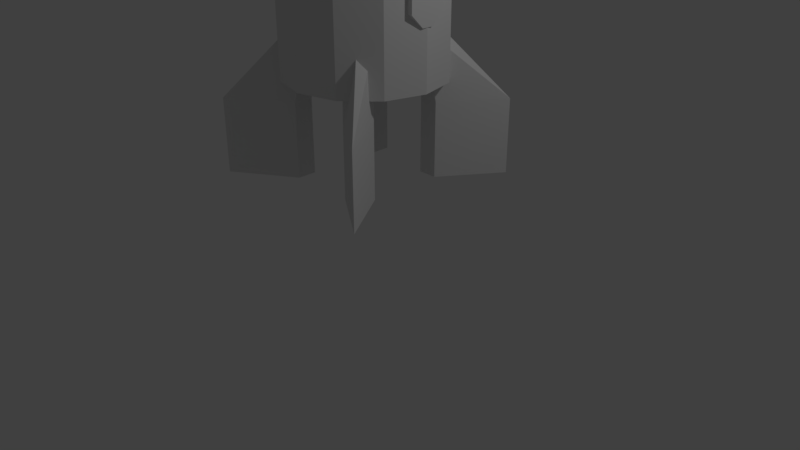 # Source: SpaceShip.blend  (saved by Blender 2.79.0; exported with 4.5.12 LTS)
import bpy
from mathutils import Matrix  # noqa: F401  (used for matrix-valued properties, if any)

bpy.ops.wm.read_factory_settings(use_empty=True)
scene = bpy.context.scene
scene.name = 'Scene'

# ---- collections
col_collection_1 = bpy.data.collections.new('Collection 1'); scene.collection.children.link(col_collection_1)

# ---- world
world_world = bpy.data.worlds.new('World'); scene.world = world_world
world_world.color = (0.05088, 0.05088, 0.05088)
world_world.use_sun_shadow = False
world_world.sun_shadow_jitter_overblur = 0.0
world_world.cycles.sampling_method = 'MANUAL'

# ---- cameras
cam_camera = bpy.data.cameras.new('Camera')
cam_camera.clip_end = 100.0
cam_camera.lens = 35.0
cam_camera.sensor_width = 32.0
cam_camera.sensor_height = 18.0
cam_camera.ortho_scale = 7.314
cam_camera.dof.focus_distance = 0.0
cam_camera.dof.aperture_fstop = 128.0

# ---- lights
light_lamp = bpy.data.lights.new('Lamp', 'POINT')
light_lamp.transmission_factor = 0.0
light_lamp.cutoff_distance = 30.0
light_lamp.energy = 100.0
light_lamp.shadow_buffer_clip_start = 1.001
light_lamp.shadow_soft_size = 0.1
light_lamp.shadow_maximum_resolution = 0.006
light_lamp.use_absolute_resolution = True

# ---- meshes
me_cube_002 = bpy.data.meshes.new('Cube.002')
me_cube_002.from_pydata([(-1.171, -1.223, 2.088), (-0.5713, -0.6229, 2.942), (-0.6713, -0.4819, 2.088), (-0.5713, -0.3819, 2.942), (-0.4303, -0.7229, 2.088), (-0.3303, -0.6229, 2.942), (-0.4303, -0.4819, 2.088), (-0.3303, -0.3819, 2.942), (-0.6713, -0.4819, 1.143), (-1.171, -1.223, 1.143), (-0.4303, -0.4819, 1.143), (-0.4303, -0.7229, 1.143), (0.6628, -1.426e-09, 2.361), (0.645, -1.426e-09, 2.402), (0.5965, -1.426e-09, 2.432), (0.5302, -1.426e-09, 2.442), (0.464, -1.426e-09, 2.432), (0.4154, -1.426e-09, 2.402), (0.3977, -1.426e-09, 2.361), (0.4154, -1.426e-09, 2.32), (0.464, -1.426e-09, 2.291), (0.5302, -1.426e-09, 2.28), (0.5965, -1.426e-09, 2.291), (0.645, -1.426e-09, 2.32), (0.6228, 0.2267, 2.361), (0.6061, 0.2206, 2.402), (0.5605, 0.204, 2.432), (0.4983, 0.1814, 2.442), (0.436, 0.1587, 2.432), (0.3904, 0.1421, 2.402), (0.3737, 0.136, 2.361), (0.3904, 0.1421, 2.32), (0.436, 0.1587, 2.291), (0.4983, 0.1814, 2.28), (0.5605, 0.204, 2.291), (0.6061, 0.2206, 2.32), (0.5077, 0.426, 2.361), (0.4941, 0.4146, 2.402), (0.457, 0.3834, 2.432), (0.4062, 0.3408, 2.442), (0.3554, 0.2982, 2.432), (0.3182, 0.267, 2.402), (0.3046, 0.2556, 2.361), (0.3182, 0.267, 2.32), (0.3554, 0.2982, 2.291), (0.4062, 0.3408, 2.28), (0.457, 0.3834, 2.291), (0.4941, 0.4146, 2.32), (0.3314, 0.574, 2.361), (0.3225, 0.5586, 2.402), (0.2983, 0.5166, 2.432), (0.2651, 0.4592, 2.442), (0.232, 0.4018, 2.432), (0.2077, 0.3598, 2.402), (0.1988, 0.3444, 2.361), (0.2077, 0.3598, 2.32), (0.232, 0.4018, 2.291), (0.2651, 0.4592, 2.28), (0.2983, 0.5166, 2.291), (0.3225, 0.5586, 2.32), (0.1151, 0.6527, 2.361), (0.112, 0.6352, 2.402), (0.1036, 0.5874, 2.432), (0.09207, 0.5222, 2.442), (0.08056, 0.4569, 2.432), (0.07214, 0.4091, 2.402), (0.06906, 0.3916, 2.361), (0.07214, 0.4091, 2.32), (0.08056, 0.4569, 2.291), (0.09207, 0.5222, 2.28), (0.1036, 0.5874, 2.291), (0.112, 0.6352, 2.32), (-0.1151, 0.6527, 2.361), (-0.112, 0.6352, 2.402), (-0.1036, 0.5874, 2.432), (-0.09207, 0.5222, 2.442), (-0.08056, 0.4569, 2.432), (-0.07214, 0.4091, 2.402), (-0.06906, 0.3916, 2.361), (-0.07214, 0.4091, 2.32), (-0.08056, 0.4569, 2.291), (-0.09207, 0.5222, 2.28), (-0.1036, 0.5874, 2.291), (-0.112, 0.6352, 2.32), (-0.3314, 0.574, 2.361), (-0.3225, 0.5586, 2.402), (-0.2983, 0.5166, 2.432), (-0.2651, 0.4592, 2.442), (-0.232, 0.4018, 2.432), (-0.2077, 0.3598, 2.402), (-0.1988, 0.3444, 2.361), (-0.2077, 0.3598, 2.32), (-0.232, 0.4018, 2.291), (-0.2651, 0.4592, 2.28), (-0.2983, 0.5166, 2.291), (-0.3225, 0.5586, 2.32), (-0.5077, 0.426, 2.361), (-0.4941, 0.4146, 2.402), (-0.457, 0.3834, 2.432), (-0.4062, 0.3408, 2.442), (-0.3554, 0.2982, 2.432), (-0.3182, 0.267, 2.402), (-0.3046, 0.2556, 2.361), (-0.3182, 0.267, 2.32), (-0.3554, 0.2982, 2.291), (-0.4062, 0.3408, 2.28), (-0.457, 0.3834, 2.291), (-0.4941, 0.4146, 2.32), (-0.6228, 0.2267, 2.361), (-0.6061, 0.2206, 2.402), (-0.5605, 0.204, 2.432), (-0.4983, 0.1814, 2.442), (-0.436, 0.1587, 2.432), (-0.3904, 0.1421, 2.402), (-0.3737, 0.136, 2.361), (-0.3904, 0.1421, 2.32), (-0.436, 0.1587, 2.291), (-0.4983, 0.1814, 2.28), (-0.5605, 0.204, 2.291), (-0.6061, 0.2206, 2.32), (-0.6628, 5.652e-08, 2.361), (-0.645, 5.496e-08, 2.402), (-0.5965, 5.072e-08, 2.432), (-0.5302, 4.493e-08, 2.442), (-0.464, 3.913e-08, 2.432), (-0.4154, 3.489e-08, 2.402), (-0.3977, 3.334e-08, 2.361), (-0.4154, 3.489e-08, 2.32), (-0.464, 3.913e-08, 2.291), (-0.5302, 4.493e-08, 2.28), (-0.5965, 5.072e-08, 2.291), (-0.645, 5.496e-08, 2.32), (-0.6228, -0.2267, 2.361), (-0.6061, -0.2206, 2.402), (-0.5605, -0.204, 2.432), (-0.4983, -0.1814, 2.442), (-0.436, -0.1587, 2.432), (-0.3904, -0.1421, 2.402), (-0.3737, -0.136, 2.361), (-0.3904, -0.1421, 2.32), (-0.436, -0.1587, 2.291), (-0.4983, -0.1814, 2.28), (-0.5605, -0.204, 2.291), (-0.6061, -0.2206, 2.32), (-0.5077, -0.426, 2.361), (-0.4941, -0.4146, 2.402), (-0.457, -0.3834, 2.432), (-0.4062, -0.3408, 2.442), (-0.3554, -0.2982, 2.432), (-0.3182, -0.267, 2.402), (-0.3046, -0.2556, 2.361), (-0.3182, -0.267, 2.32), (-0.3554, -0.2982, 2.291), (-0.4062, -0.3408, 2.28), (-0.457, -0.3834, 2.291), (-0.4941, -0.4146, 2.32), (-0.3314, -0.574, 2.361), (-0.3225, -0.5586, 2.402), (-0.2983, -0.5166, 2.432), (-0.2651, -0.4592, 2.442), (-0.232, -0.4018, 2.432), (-0.2077, -0.3598, 2.402), (-0.1988, -0.3444, 2.361), (-0.2077, -0.3598, 2.32), (-0.232, -0.4018, 2.291), (-0.2651, -0.4592, 2.28), (-0.2983, -0.5166, 2.291), (-0.3225, -0.5586, 2.32), (-0.1151, -0.6527, 2.361), (-0.112, -0.6352, 2.402), (-0.1036, -0.5874, 2.432), (-0.09207, -0.5222, 2.442), (-0.08056, -0.4569, 2.432), (-0.07214, -0.4091, 2.402), (-0.06906, -0.3916, 2.361), (-0.07214, -0.4091, 2.32), (-0.08056, -0.4569, 2.291), (-0.09207, -0.5222, 2.28), (-0.1036, -0.5874, 2.291), (-0.112, -0.6352, 2.32), (0.1151, -0.6527, 2.361), (0.112, -0.6352, 2.402), (0.1036, -0.5874, 2.432), (0.09207, -0.5222, 2.442), (0.08056, -0.4569, 2.432), (0.07214, -0.4091, 2.402), (0.06906, -0.3916, 2.361), (0.07214, -0.4091, 2.32), (0.08056, -0.4569, 2.291), (0.09207, -0.5222, 2.28), (0.1036, -0.5874, 2.291), (0.112, -0.6352, 2.32), (0.3314, -0.574, 2.361), (0.3225, -0.5586, 2.402), (0.2983, -0.5166, 2.432), (0.2651, -0.4592, 2.442), (0.232, -0.4018, 2.432), (0.2077, -0.3598, 2.402), (0.1988, -0.3444, 2.361), (0.2077, -0.3598, 2.32), (0.232, -0.4018, 2.291), (0.2651, -0.4592, 2.28), (0.2983, -0.5166, 2.291), (0.3225, -0.5586, 2.32), (0.5077, -0.426, 2.361), (0.4941, -0.4146, 2.402), (0.457, -0.3834, 2.432), (0.4062, -0.3408, 2.442), (0.3554, -0.2982, 2.432), (0.3182, -0.267, 2.402), (0.3046, -0.2556, 2.361), (0.3182, -0.267, 2.32), (0.3554, -0.2982, 2.291), (0.4062, -0.3408, 2.28), (0.457, -0.3834, 2.291), (0.4941, -0.4146, 2.32), (0.6228, -0.2267, 2.361), (0.6061, -0.2206, 2.402), (0.5605, -0.204, 2.432), (0.4983, -0.1814, 2.442), (0.436, -0.1587, 2.432), (0.3904, -0.1421, 2.402), (0.3737, -0.136, 2.361), (0.3904, -0.1421, 2.32), (0.436, -0.1587, 2.291), (0.4983, -0.1814, 2.28), (0.5605, -0.204, 2.291), (0.6061, -0.2206, 2.32)], [], [(0, 1, 3, 2), (2, 3, 7, 6), (6, 7, 5, 4), (4, 5, 1, 0), (4, 0, 9, 11), (7, 3, 1, 5), (8, 10, 11, 9), (2, 6, 10, 8), (0, 2, 8, 9), (6, 4, 11, 10), (12, 24, 25, 13), (13, 25, 26, 14), (14, 26, 27, 15), (15, 27, 28, 16), (16, 28, 29, 17), (17, 29, 30, 18), (18, 30, 31, 19), (19, 31, 32, 20), (20, 32, 33, 21), (21, 33, 34, 22), (22, 34, 35, 23), (23, 35, 24, 12), (24, 36, 37, 25), (25, 37, 38, 26), (26, 38, 39, 27), (27, 39, 40, 28), (28, 40, 41, 29), (29, 41, 42, 30), (30, 42, 43, 31), (31, 43, 44, 32), (32, 44, 45, 33), (33, 45, 46, 34), (34, 46, 47, 35), (35, 47, 36, 24), (36, 48, 49, 37), (37, 49, 50, 38), (38, 50, 51, 39), (39, 51, 52, 40), (40, 52, 53, 41), (41, 53, 54, 42), (42, 54, 55, 43), (43, 55, 56, 44), (44, 56, 57, 45), (45, 57, 58, 46), (46, 58, 59, 47), (47, 59, 48, 36), (48, 60, 61, 49), (49, 61, 62, 50), (50, 62, 63, 51), (51, 63, 64, 52), (52, 64, 65, 53), (53, 65, 66, 54), (54, 66, 67, 55), (55, 67, 68, 56), (56, 68, 69, 57), (57, 69, 70, 58), (58, 70, 71, 59), (59, 71, 60, 48), (60, 72, 73, 61), (61, 73, 74, 62), (62, 74, 75, 63), (63, 75, 76, 64), (64, 76, 77, 65), (65, 77, 78, 66), (66, 78, 79, 67), (67, 79, 80, 68), (68, 80, 81, 69), (69, 81, 82, 70), (70, 82, 83, 71), (71, 83, 72, 60), (72, 84, 85, 73), (73, 85, 86, 74), (74, 86, 87, 75), (75, 87, 88, 76), (76, 88, 89, 77), (77, 89, 90, 78), (78, 90, 91, 79), (79, 91, 92, 80), (80, 92, 93, 81), (81, 93, 94, 82), (82, 94, 95, 83), (83, 95, 84, 72), (84, 96, 97, 85), (85, 97, 98, 86), (86, 98, 99, 87), (87, 99, 100, 88), (88, 100, 101, 89), (89, 101, 102, 90), (90, 102, 103, 91), (91, 103, 104, 92), (92, 104, 105, 93), (93, 105, 106, 94), (94, 106, 107, 95), (95, 107, 96, 84), (96, 108, 109, 97), (97, 109, 110, 98), (98, 110, 111, 99), (99, 111, 112, 100), (100, 112, 113, 101), (101, 113, 114, 102), (102, 114, 115, 103), (103, 115, 116, 104), (104, 116, 117, 105), (105, 117, 118, 106), (106, 118, 119, 107), (107, 119, 108, 96), (108, 120, 121, 109), (109, 121, 122, 110), (110, 122, 123, 111), (111, 123, 124, 112), (112, 124, 125, 113), (113, 125, 126, 114), (114, 126, 127, 115), (115, 127, 128, 116), (116, 128, 129, 117), (117, 129, 130, 118), (118, 130, 131, 119), (119, 131, 120, 108), (120, 132, 133, 121), (121, 133, 134, 122), (122, 134, 135, 123), (123, 135, 136, 124), (124, 136, 137, 125), (125, 137, 138, 126), (126, 138, 139, 127), (127, 139, 140, 128), (128, 140, 141, 129), (129, 141, 142, 130), (130, 142, 143, 131), (131, 143, 132, 120), (132, 144, 145, 133), (133, 145, 146, 134), (134, 146, 147, 135), (135, 147, 148, 136), (136, 148, 149, 137), (137, 149, 150, 138), (138, 150, 151, 139), (139, 151, 152, 140), (140, 152, 153, 141), (141, 153, 154, 142), (142, 154, 155, 143), (143, 155, 144, 132), (144, 156, 157, 145), (145, 157, 158, 146), (146, 158, 159, 147), (147, 159, 160, 148), (148, 160, 161, 149), (149, 161, 162, 150), (150, 162, 163, 151), (151, 163, 164, 152), (152, 164, 165, 153), (153, 165, 166, 154), (154, 166, 167, 155), (155, 167, 156, 144), (156, 168, 169, 157), (157, 169, 170, 158), (158, 170, 171, 159), (159, 171, 172, 160), (160, 172, 173, 161), (161, 173, 174, 162), (162, 174, 175, 163), (163, 175, 176, 164), (164, 176, 177, 165), (165, 177, 178, 166), (166, 178, 179, 167), (167, 179, 168, 156), (168, 180, 181, 169), (169, 181, 182, 170), (170, 182, 183, 171), (171, 183, 184, 172), (172, 184, 185, 173), (173, 185, 186, 174), (174, 186, 187, 175), (175, 187, 188, 176), (176, 188, 189, 177), (177, 189, 190, 178), (178, 190, 191, 179), (179, 191, 180, 168), (180, 192, 193, 181), (181, 193, 194, 182), (182, 194, 195, 183), (183, 195, 196, 184), (184, 196, 197, 185), (185, 197, 198, 186), (186, 198, 199, 187), (187, 199, 200, 188), (188, 200, 201, 189), (189, 201, 202, 190), (190, 202, 203, 191), (191, 203, 192, 180), (192, 204, 205, 193), (193, 205, 206, 194), (194, 206, 207, 195), (195, 207, 208, 196), (196, 208, 209, 197), (197, 209, 210, 198), (198, 210, 211, 199), (199, 211, 212, 200), (200, 212, 213, 201), (201, 213, 214, 202), (202, 214, 215, 203), (203, 215, 204, 192), (204, 216, 217, 205), (205, 217, 218, 206), (206, 218, 219, 207), (207, 219, 220, 208), (208, 220, 221, 209), (209, 221, 222, 210), (210, 222, 223, 211), (211, 223, 224, 212), (212, 224, 225, 213), (213, 225, 226, 214), (214, 226, 227, 215), (215, 227, 216, 204), (216, 12, 13, 217), (217, 13, 14, 218), (218, 14, 15, 219), (219, 15, 16, 220), (220, 16, 17, 221), (221, 17, 18, 222), (222, 18, 19, 223), (223, 19, 20, 224), (224, 20, 21, 225), (225, 21, 22, 226), (226, 22, 23, 227), (227, 23, 12, 216)])
me_cube_002.use_remesh_preserve_volume = False
me_cube_002.use_remesh_preserve_attributes = False
me_cube_002.use_mirror_vertex_groups = False
me_cube_002.update()
me_cone = bpy.data.meshes.new('Cone')
me_cone.from_pydata([(0.0, 1.0, -1.019), (0.0, 0.0, 0.3841), (1.51e-07, -1.0, -1.019), (-0.5, -0.866, -1.019), (-0.866, -0.5, -1.019), (-1.0, -4.649e-07, -1.019), (-0.866, 0.5, -1.019), (-0.5, 0.866, -1.019), (0.0, 1.0, -3.038), (1.51e-07, -1.0, -3.038), (-0.5, -0.866, -3.038), (-0.866, -0.5, -3.038), (-1.0, -4.649e-07, -3.038), (-0.866, 0.5, -3.038), (-0.5, 0.866, -3.038), (-1.005, -0.07368, -2.303), (-1.005, -0.2346, -2.142), (-1.005, -0.2346, -1.515), (-1.005, -0.07368, -1.354), (-1.005, 0.2346, -2.142), (-1.005, 0.07368, -2.303), (-1.005, 0.07368, -1.354), (-1.005, 0.2346, -1.515), (-0.8735, -0.2346, -2.142), (-0.8735, -0.07368, -2.303), (-0.8735, -0.07368, -1.354), (-0.8735, -0.2346, -1.515), (-0.8735, 0.07368, -2.303), (-0.8735, 0.2346, -2.142), (-0.8735, 0.2346, -1.515), (-0.8735, 0.07368, -1.354)], [], [(2, 1, 3), (3, 1, 4), (4, 1, 5), (5, 1, 6), (6, 1, 7), (7, 1, 0), (0, 2, 3, 4, 5, 6, 7), (9, 2, 3, 10), (10, 3, 4, 11), (11, 4, 5, 12), (12, 5, 6, 13), (13, 6, 7, 14), (14, 7, 0, 8), (8, 9, 10, 11, 12, 13, 14), (23, 26, 17, 16), (27, 28, 29, 30, 25, 26, 23, 24), (30, 21, 18, 25), (15, 16, 17, 18, 21, 22, 19, 20), (19, 22, 29, 28), (27, 20, 19, 28), (21, 30, 29, 22), (15, 24, 23, 16), (25, 18, 17, 26), (20, 27, 24, 15)])
me_cone.use_remesh_preserve_volume = False
me_cone.use_remesh_preserve_attributes = False
me_cone.use_mirror_vertex_groups = False
me_cone.update()

# ---- objects
ob_cube = bpy.data.objects.new('Cube', me_cube_002)
ob_cone = bpy.data.objects.new('Cone', me_cone)
ob_lamp = bpy.data.objects.new('Lamp', light_lamp)
ob_camera = bpy.data.objects.new('Camera', cam_camera)

# ---- transforms, parenting, visibility, modifiers, constraints
ob_cube.location = (0.0, 0.0, 0.0)
ob_cube.lineart.crease_threshold = 0.0
_m = ob_cube.modifiers.new('Mirror', 'MIRROR')
_m.use_axis = (True, True, False)
ob_cone.location = (0.0, 0.0, 5.404)
ob_cone.lineart.crease_threshold = 0.0
_m = ob_cone.modifiers.new('Mirror', 'MIRROR')
ob_lamp.location = (4.076, 1.005, 5.904)
ob_lamp.rotation_euler = (0.6503, 0.05522, 1.866)
ob_lamp.lock_rotations_4d = False
ob_lamp.empty_display_type = 'ARROWS'
ob_lamp.color = (0.0, 0.0, 0.0, 0.0)
ob_lamp.lineart.crease_threshold = 0.0
ob_camera.location = (7.481, -6.508, 5.344)
ob_camera.rotation_euler = (1.109, 0.0, 0.8149)
ob_camera.lock_rotations_4d = False
ob_camera.empty_display_type = 'ARROWS'
ob_camera.color = (0.0, 0.0, 0.0, 0.0)
ob_camera.display_type = 'WIRE'
ob_camera.lineart.crease_threshold = 0.0

# ---- collection membership
col_collection_1.objects.link(ob_cube)
col_collection_1.objects.link(ob_cone)
col_collection_1.objects.link(ob_lamp)
col_collection_1.objects.link(ob_camera)

# ---- scene / render settings (as saved in the file)
scene.camera = ob_camera
scene.frame_start = 1; scene.frame_end = 250; scene.frame_set(1)
scene.render.engine = 'BLENDER_EEVEE_NEXT'
scene.render.resolution_percentage = 50
scene.render.dither_intensity = 0.0
scene.cycles.use_denoising = False
scene.cycles.samples = 128
scene.cycles.sampling_pattern = 'TABULATED_SOBOL'
scene.cycles.use_adaptive_sampling = False
scene.cycles.use_light_tree = False
scene.cycles.blur_glossy = 0.0
scene.cycles.sample_clamp_indirect = 0.0
scene.view_settings.view_transform = 'Standard'
bpy.context.view_layer.update()

